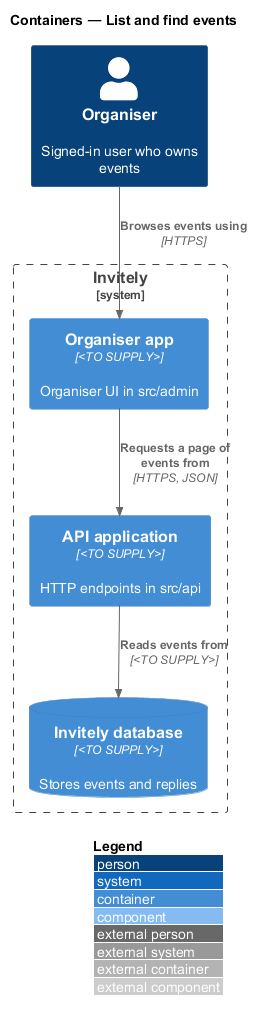

The diagram above was rendered by PlantUML. Its source (embedded in the PNG):
@startuml
!include <C4/C4_Component>
LAYOUT_WITH_LEGEND()
title Containers — List and find events

Person(organiser, "Organiser", "Signed-in user who owns events")
System_Boundary(invitely, "Invitely") {
  Container(admin, "Organiser app", "<TO SUPPLY>", "Organiser UI in src/admin")
  Container(api, "API application", "<TO SUPPLY>", "HTTP endpoints in src/api")
  ContainerDb(db, "Invitely database", "<TO SUPPLY>", "Stores events and replies")
}

Rel(organiser, admin, "Browses events using", "HTTPS")
Rel(admin, api, "Requests a page of events from", "HTTPS, JSON")
Rel(api, db, "Reads events from", "<TO SUPPLY>")
@enduml